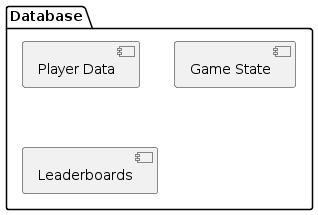

The diagram above was rendered by PlantUML. Its source (embedded in the PNG):
@startuml
package "Database" {
  [Player Data]
  [Game State]
  [Leaderboards]
}
@enduml